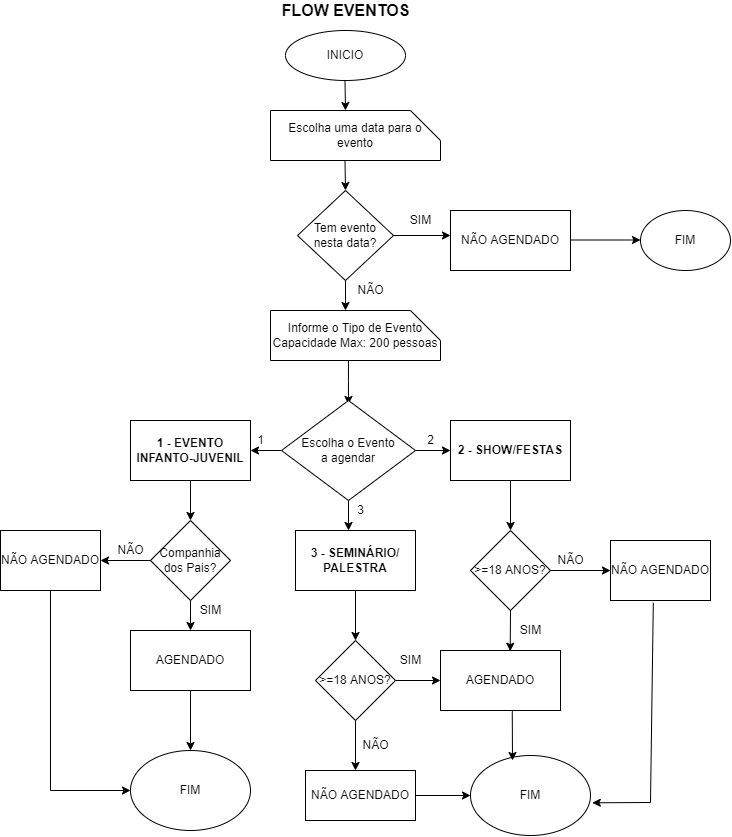

The diagram above was exported from draw.io. Its source (the exported page's mxGraphModel, read from the mxfile embedded in the PNG):
<mxGraphModel dx="914" dy="474" grid="1" gridSize="10" guides="1" tooltips="1" connect="1" arrows="1" fold="1" page="1" pageScale="1" pageWidth="827" pageHeight="1169" math="0" shadow="0">
  <root>
    <mxCell id="0" />
    <mxCell id="1" parent="0" />
    <mxCell id="3ucNYzTxw1BAXLdKMnen-1" value="INICIO&lt;br&gt;" style="ellipse;whiteSpace=wrap;html=1;" vertex="1" parent="1">
      <mxGeometry x="315" y="40" width="120" height="50" as="geometry" />
    </mxCell>
    <mxCell id="3ucNYzTxw1BAXLdKMnen-2" value="&lt;b style=&quot;font-size: 16px&quot;&gt;&lt;font style=&quot;font-size: 16px&quot;&gt;FLOW EVENTO&lt;/font&gt;S&lt;/b&gt;" style="text;html=1;align=center;verticalAlign=middle;resizable=0;points=[];autosize=1;strokeColor=none;fillColor=none;" vertex="1" parent="1">
      <mxGeometry x="305" y="10" width="140" height="20" as="geometry" />
    </mxCell>
    <mxCell id="3ucNYzTxw1BAXLdKMnen-3" value="" style="endArrow=classic;html=1;rounded=0;fontSize=16;" edge="1" parent="1">
      <mxGeometry width="50" height="50" relative="1" as="geometry">
        <mxPoint x="374.5" y="90" as="sourcePoint" />
        <mxPoint x="375" y="120" as="targetPoint" />
      </mxGeometry>
    </mxCell>
    <mxCell id="3ucNYzTxw1BAXLdKMnen-8" value="Escolha uma data para o evento" style="shape=card;whiteSpace=wrap;html=1;fontSize=12;rotation=0;direction=south;" vertex="1" parent="1">
      <mxGeometry x="300" y="120" width="170" height="50" as="geometry" />
    </mxCell>
    <mxCell id="3ucNYzTxw1BAXLdKMnen-10" value="" style="endArrow=classic;html=1;rounded=0;fontSize=16;" edge="1" parent="1">
      <mxGeometry width="50" height="50" relative="1" as="geometry">
        <mxPoint x="374.5" y="170" as="sourcePoint" />
        <mxPoint x="375" y="200" as="targetPoint" />
      </mxGeometry>
    </mxCell>
    <mxCell id="3ucNYzTxw1BAXLdKMnen-11" value="Tem evento nesta data?&lt;br&gt;" style="rhombus;whiteSpace=wrap;html=1;fontSize=12;" vertex="1" parent="1">
      <mxGeometry x="327" y="200" width="96" height="90" as="geometry" />
    </mxCell>
    <mxCell id="3ucNYzTxw1BAXLdKMnen-12" value="" style="endArrow=classic;html=1;rounded=0;fontSize=12;exitX=1;exitY=0.5;exitDx=0;exitDy=0;" edge="1" parent="1" source="3ucNYzTxw1BAXLdKMnen-11">
      <mxGeometry width="50" height="50" relative="1" as="geometry">
        <mxPoint x="430" y="280" as="sourcePoint" />
        <mxPoint x="480" y="245" as="targetPoint" />
      </mxGeometry>
    </mxCell>
    <mxCell id="3ucNYzTxw1BAXLdKMnen-13" value="SIM" style="text;html=1;align=center;verticalAlign=middle;resizable=0;points=[];autosize=1;strokeColor=none;fillColor=none;fontSize=12;" vertex="1" parent="1">
      <mxGeometry x="430" y="220" width="40" height="20" as="geometry" />
    </mxCell>
    <mxCell id="3ucNYzTxw1BAXLdKMnen-15" value="" style="endArrow=classic;html=1;rounded=0;fontSize=12;exitX=0;exitY=0;exitDx=30;exitDy=0;exitPerimeter=0;" edge="1" parent="1">
      <mxGeometry width="50" height="50" relative="1" as="geometry">
        <mxPoint x="600" y="249.5" as="sourcePoint" />
        <mxPoint x="670" y="249.5" as="targetPoint" />
      </mxGeometry>
    </mxCell>
    <mxCell id="3ucNYzTxw1BAXLdKMnen-16" value="FIM" style="ellipse;whiteSpace=wrap;html=1;fontSize=12;" vertex="1" parent="1">
      <mxGeometry x="670" y="220" width="90" height="60" as="geometry" />
    </mxCell>
    <mxCell id="3ucNYzTxw1BAXLdKMnen-17" value="" style="endArrow=classic;html=1;rounded=0;fontSize=12;exitX=0.5;exitY=1;exitDx=0;exitDy=0;" edge="1" parent="1" source="3ucNYzTxw1BAXLdKMnen-11">
      <mxGeometry width="50" height="50" relative="1" as="geometry">
        <mxPoint x="300" y="430" as="sourcePoint" />
        <mxPoint x="375" y="320" as="targetPoint" />
        <Array as="points">
          <mxPoint x="375" y="310" />
        </Array>
      </mxGeometry>
    </mxCell>
    <mxCell id="3ucNYzTxw1BAXLdKMnen-18" value="NÃO" style="text;html=1;align=center;verticalAlign=middle;resizable=0;points=[];autosize=1;strokeColor=none;fillColor=none;fontSize=12;" vertex="1" parent="1">
      <mxGeometry x="380" y="290" width="40" height="20" as="geometry" />
    </mxCell>
    <mxCell id="3ucNYzTxw1BAXLdKMnen-20" value="NÃO AGENDADO" style="rounded=0;whiteSpace=wrap;html=1;fontSize=12;" vertex="1" parent="1">
      <mxGeometry x="480" y="220" width="120" height="60" as="geometry" />
    </mxCell>
    <mxCell id="3ucNYzTxw1BAXLdKMnen-23" value="Informe o Tipo de Evento&lt;br&gt;Capacidade Max: 200 pessoas" style="shape=card;whiteSpace=wrap;html=1;fontSize=12;rotation=0;direction=south;" vertex="1" parent="1">
      <mxGeometry x="300" y="320" width="170" height="50" as="geometry" />
    </mxCell>
    <mxCell id="3ucNYzTxw1BAXLdKMnen-24" value="" style="endArrow=classic;html=1;rounded=0;fontSize=12;exitX=0.5;exitY=1;exitDx=0;exitDy=0;" edge="1" parent="1">
      <mxGeometry width="50" height="50" relative="1" as="geometry">
        <mxPoint x="377.95" y="370" as="sourcePoint" />
        <mxPoint x="377.95" y="414" as="targetPoint" />
        <Array as="points">
          <mxPoint x="377.95" y="390" />
        </Array>
      </mxGeometry>
    </mxCell>
    <mxCell id="3ucNYzTxw1BAXLdKMnen-28" value="Escolha o Evento&lt;br&gt;a agendar" style="rhombus;whiteSpace=wrap;html=1;fontSize=12;" vertex="1" parent="1">
      <mxGeometry x="311" y="410" width="134" height="100" as="geometry" />
    </mxCell>
    <mxCell id="3ucNYzTxw1BAXLdKMnen-29" value="" style="endArrow=classic;html=1;rounded=0;fontSize=12;exitX=1;exitY=0.5;exitDx=0;exitDy=0;" edge="1" parent="1" source="3ucNYzTxw1BAXLdKMnen-28">
      <mxGeometry width="50" height="50" relative="1" as="geometry">
        <mxPoint x="440" y="490" as="sourcePoint" />
        <mxPoint x="480" y="460" as="targetPoint" />
      </mxGeometry>
    </mxCell>
    <mxCell id="3ucNYzTxw1BAXLdKMnen-30" value="" style="endArrow=classic;html=1;rounded=0;fontSize=12;" edge="1" parent="1" source="3ucNYzTxw1BAXLdKMnen-28">
      <mxGeometry width="50" height="50" relative="1" as="geometry">
        <mxPoint x="378" y="560" as="sourcePoint" />
        <mxPoint x="378" y="540" as="targetPoint" />
      </mxGeometry>
    </mxCell>
    <mxCell id="3ucNYzTxw1BAXLdKMnen-32" value="" style="endArrow=classic;html=1;rounded=0;fontSize=12;exitX=0;exitY=0.5;exitDx=0;exitDy=0;entryX=1;entryY=0.5;entryDx=0;entryDy=0;entryPerimeter=0;" edge="1" parent="1" source="3ucNYzTxw1BAXLdKMnen-28" target="3ucNYzTxw1BAXLdKMnen-36">
      <mxGeometry width="50" height="50" relative="1" as="geometry">
        <mxPoint x="270" y="480" as="sourcePoint" />
        <mxPoint x="240" y="460" as="targetPoint" />
      </mxGeometry>
    </mxCell>
    <mxCell id="3ucNYzTxw1BAXLdKMnen-36" value="&lt;b&gt;1 - EVENTO INFANTO-JUVENIL&lt;/b&gt;" style="rounded=0;whiteSpace=wrap;html=1;fontSize=12;" vertex="1" parent="1">
      <mxGeometry x="160" y="430" width="120" height="60" as="geometry" />
    </mxCell>
    <mxCell id="3ucNYzTxw1BAXLdKMnen-37" value="1" style="text;html=1;align=center;verticalAlign=middle;resizable=0;points=[];autosize=1;strokeColor=none;fillColor=none;fontSize=12;" vertex="1" parent="1">
      <mxGeometry x="280" y="440" width="20" height="20" as="geometry" />
    </mxCell>
    <mxCell id="3ucNYzTxw1BAXLdKMnen-38" value="2" style="text;html=1;align=center;verticalAlign=middle;resizable=0;points=[];autosize=1;strokeColor=none;fillColor=none;fontSize=12;" vertex="1" parent="1">
      <mxGeometry x="450" y="440" width="20" height="20" as="geometry" />
    </mxCell>
    <mxCell id="3ucNYzTxw1BAXLdKMnen-39" value="3" style="text;html=1;align=center;verticalAlign=middle;resizable=0;points=[];autosize=1;strokeColor=none;fillColor=none;fontSize=12;" vertex="1" parent="1">
      <mxGeometry x="380" y="510" width="20" height="20" as="geometry" />
    </mxCell>
    <mxCell id="3ucNYzTxw1BAXLdKMnen-40" value="&lt;b&gt;2 - SHOW/FESTAS&lt;/b&gt;" style="rounded=0;whiteSpace=wrap;html=1;fontSize=12;" vertex="1" parent="1">
      <mxGeometry x="480" y="430" width="120" height="60" as="geometry" />
    </mxCell>
    <mxCell id="3ucNYzTxw1BAXLdKMnen-41" value="&lt;b&gt;3 - SEMINÁRIO/&lt;br&gt;PALESTRA&lt;/b&gt;" style="rounded=0;whiteSpace=wrap;html=1;fontSize=12;" vertex="1" parent="1">
      <mxGeometry x="325" y="540" width="120" height="60" as="geometry" />
    </mxCell>
    <mxCell id="3ucNYzTxw1BAXLdKMnen-42" value="" style="endArrow=classic;html=1;rounded=0;fontSize=12;exitX=0.5;exitY=1;exitDx=0;exitDy=0;" edge="1" parent="1" source="3ucNYzTxw1BAXLdKMnen-36">
      <mxGeometry width="50" height="50" relative="1" as="geometry">
        <mxPoint x="200" y="540" as="sourcePoint" />
        <mxPoint x="220" y="530" as="targetPoint" />
      </mxGeometry>
    </mxCell>
    <mxCell id="3ucNYzTxw1BAXLdKMnen-43" value="Companhia dos Pais?" style="rhombus;whiteSpace=wrap;html=1;fontSize=12;" vertex="1" parent="1">
      <mxGeometry x="180" y="530" width="80" height="80" as="geometry" />
    </mxCell>
    <mxCell id="3ucNYzTxw1BAXLdKMnen-45" value="" style="endArrow=classic;html=1;rounded=0;fontSize=12;exitX=0.5;exitY=1;exitDx=0;exitDy=0;" edge="1" parent="1" source="3ucNYzTxw1BAXLdKMnen-43">
      <mxGeometry width="50" height="50" relative="1" as="geometry">
        <mxPoint x="190" y="660" as="sourcePoint" />
        <mxPoint x="220" y="640" as="targetPoint" />
      </mxGeometry>
    </mxCell>
    <mxCell id="3ucNYzTxw1BAXLdKMnen-46" value="SIM" style="text;html=1;align=center;verticalAlign=middle;resizable=0;points=[];autosize=1;strokeColor=none;fillColor=none;fontSize=12;" vertex="1" parent="1">
      <mxGeometry x="220" y="610" width="40" height="20" as="geometry" />
    </mxCell>
    <mxCell id="3ucNYzTxw1BAXLdKMnen-47" value="AGENDADO" style="rounded=0;whiteSpace=wrap;html=1;fontSize=12;" vertex="1" parent="1">
      <mxGeometry x="160" y="640" width="120" height="60" as="geometry" />
    </mxCell>
    <mxCell id="3ucNYzTxw1BAXLdKMnen-48" value="" style="endArrow=classic;html=1;rounded=0;fontSize=12;exitX=0.5;exitY=1;exitDx=0;exitDy=0;" edge="1" parent="1" source="3ucNYzTxw1BAXLdKMnen-47">
      <mxGeometry width="50" height="50" relative="1" as="geometry">
        <mxPoint x="200" y="750" as="sourcePoint" />
        <mxPoint x="220" y="760" as="targetPoint" />
      </mxGeometry>
    </mxCell>
    <mxCell id="3ucNYzTxw1BAXLdKMnen-49" value="FIM" style="ellipse;whiteSpace=wrap;html=1;fontSize=12;" vertex="1" parent="1">
      <mxGeometry x="160" y="760" width="120" height="80" as="geometry" />
    </mxCell>
    <mxCell id="3ucNYzTxw1BAXLdKMnen-50" value="" style="endArrow=classic;html=1;rounded=0;fontSize=12;exitX=0;exitY=0.5;exitDx=0;exitDy=0;" edge="1" parent="1" source="3ucNYzTxw1BAXLdKMnen-43">
      <mxGeometry width="50" height="50" relative="1" as="geometry">
        <mxPoint x="130" y="600" as="sourcePoint" />
        <mxPoint x="130" y="570" as="targetPoint" />
      </mxGeometry>
    </mxCell>
    <mxCell id="3ucNYzTxw1BAXLdKMnen-51" value="NÃO" style="text;html=1;align=center;verticalAlign=middle;resizable=0;points=[];autosize=1;strokeColor=none;fillColor=none;fontSize=12;" vertex="1" parent="1">
      <mxGeometry x="140" y="550" width="40" height="20" as="geometry" />
    </mxCell>
    <mxCell id="3ucNYzTxw1BAXLdKMnen-52" value="NÃO AGENDADO" style="rounded=0;whiteSpace=wrap;html=1;fontSize=12;" vertex="1" parent="1">
      <mxGeometry x="30" y="540" width="100" height="60" as="geometry" />
    </mxCell>
    <mxCell id="3ucNYzTxw1BAXLdKMnen-53" value="" style="endArrow=classic;html=1;rounded=0;fontSize=12;exitX=0.5;exitY=1;exitDx=0;exitDy=0;" edge="1" parent="1" source="3ucNYzTxw1BAXLdKMnen-52" target="3ucNYzTxw1BAXLdKMnen-49">
      <mxGeometry width="50" height="50" relative="1" as="geometry">
        <mxPoint x="50" y="650" as="sourcePoint" />
        <mxPoint x="50" y="750" as="targetPoint" />
        <Array as="points">
          <mxPoint x="80" y="800" />
        </Array>
      </mxGeometry>
    </mxCell>
    <mxCell id="3ucNYzTxw1BAXLdKMnen-54" value="" style="endArrow=classic;html=1;rounded=0;fontSize=12;exitX=0.5;exitY=1;exitDx=0;exitDy=0;" edge="1" parent="1" source="3ucNYzTxw1BAXLdKMnen-41">
      <mxGeometry width="50" height="50" relative="1" as="geometry">
        <mxPoint x="360" y="650" as="sourcePoint" />
        <mxPoint x="385" y="650" as="targetPoint" />
      </mxGeometry>
    </mxCell>
    <mxCell id="3ucNYzTxw1BAXLdKMnen-55" value="&amp;gt;=18 ANOS?" style="rhombus;whiteSpace=wrap;html=1;fontSize=12;" vertex="1" parent="1">
      <mxGeometry x="345" y="650" width="80" height="80" as="geometry" />
    </mxCell>
    <mxCell id="3ucNYzTxw1BAXLdKMnen-56" value="" style="endArrow=classic;html=1;rounded=0;fontSize=12;exitX=1;exitY=0.5;exitDx=0;exitDy=0;" edge="1" parent="1" source="3ucNYzTxw1BAXLdKMnen-55">
      <mxGeometry width="50" height="50" relative="1" as="geometry">
        <mxPoint x="480" y="730" as="sourcePoint" />
        <mxPoint x="470" y="690" as="targetPoint" />
      </mxGeometry>
    </mxCell>
    <mxCell id="3ucNYzTxw1BAXLdKMnen-57" value="SIM" style="text;html=1;align=center;verticalAlign=middle;resizable=0;points=[];autosize=1;strokeColor=none;fillColor=none;fontSize=12;" vertex="1" parent="1">
      <mxGeometry x="420" y="660" width="40" height="20" as="geometry" />
    </mxCell>
    <mxCell id="3ucNYzTxw1BAXLdKMnen-58" value="AGENDADO" style="rounded=0;whiteSpace=wrap;html=1;fontSize=12;" vertex="1" parent="1">
      <mxGeometry x="470" y="660" width="120" height="60" as="geometry" />
    </mxCell>
    <mxCell id="3ucNYzTxw1BAXLdKMnen-59" value="" style="endArrow=classic;html=1;rounded=0;fontSize=12;exitX=0.5;exitY=1;exitDx=0;exitDy=0;" edge="1" parent="1" source="3ucNYzTxw1BAXLdKMnen-55">
      <mxGeometry width="50" height="50" relative="1" as="geometry">
        <mxPoint x="360" y="770" as="sourcePoint" />
        <mxPoint x="385" y="780" as="targetPoint" />
      </mxGeometry>
    </mxCell>
    <mxCell id="3ucNYzTxw1BAXLdKMnen-60" value="NÃO AGENDADO" style="rounded=0;whiteSpace=wrap;html=1;fontSize=12;" vertex="1" parent="1">
      <mxGeometry x="335" y="780" width="110" height="50" as="geometry" />
    </mxCell>
    <mxCell id="3ucNYzTxw1BAXLdKMnen-61" value="FIM" style="ellipse;whiteSpace=wrap;html=1;fontSize=12;" vertex="1" parent="1">
      <mxGeometry x="500" y="765" width="120" height="80" as="geometry" />
    </mxCell>
    <mxCell id="3ucNYzTxw1BAXLdKMnen-62" value="" style="endArrow=classic;html=1;rounded=0;fontSize=12;entryX=0;entryY=0.5;entryDx=0;entryDy=0;" edge="1" parent="1" target="3ucNYzTxw1BAXLdKMnen-61">
      <mxGeometry width="50" height="50" relative="1" as="geometry">
        <mxPoint x="445" y="805" as="sourcePoint" />
        <mxPoint x="495" y="760" as="targetPoint" />
      </mxGeometry>
    </mxCell>
    <mxCell id="3ucNYzTxw1BAXLdKMnen-63" value="" style="endArrow=classic;html=1;rounded=0;fontSize=12;exitX=0.598;exitY=1.012;exitDx=0;exitDy=0;exitPerimeter=0;" edge="1" parent="1" source="3ucNYzTxw1BAXLdKMnen-58">
      <mxGeometry width="50" height="50" relative="1" as="geometry">
        <mxPoint x="510" y="760" as="sourcePoint" />
        <mxPoint x="542" y="770" as="targetPoint" />
      </mxGeometry>
    </mxCell>
    <mxCell id="3ucNYzTxw1BAXLdKMnen-64" value="NÃO" style="text;html=1;align=center;verticalAlign=middle;resizable=0;points=[];autosize=1;strokeColor=none;fillColor=none;fontSize=12;" vertex="1" parent="1">
      <mxGeometry x="385" y="745" width="40" height="20" as="geometry" />
    </mxCell>
    <mxCell id="3ucNYzTxw1BAXLdKMnen-65" value="" style="endArrow=classic;html=1;rounded=0;fontSize=12;exitX=0.5;exitY=1;exitDx=0;exitDy=0;" edge="1" parent="1" source="3ucNYzTxw1BAXLdKMnen-40">
      <mxGeometry width="50" height="50" relative="1" as="geometry">
        <mxPoint x="510" y="540" as="sourcePoint" />
        <mxPoint x="540" y="540" as="targetPoint" />
      </mxGeometry>
    </mxCell>
    <mxCell id="3ucNYzTxw1BAXLdKMnen-66" value="&amp;gt;=18 ANOS?" style="rhombus;whiteSpace=wrap;html=1;fontSize=12;" vertex="1" parent="1">
      <mxGeometry x="500" y="540" width="80" height="80" as="geometry" />
    </mxCell>
    <mxCell id="3ucNYzTxw1BAXLdKMnen-67" value="" style="endArrow=classic;html=1;rounded=0;fontSize=12;exitX=0.5;exitY=1;exitDx=0;exitDy=0;entryX=0.581;entryY=0.012;entryDx=0;entryDy=0;entryPerimeter=0;" edge="1" parent="1" source="3ucNYzTxw1BAXLdKMnen-66" target="3ucNYzTxw1BAXLdKMnen-58">
      <mxGeometry width="50" height="50" relative="1" as="geometry">
        <mxPoint x="530" y="639.2893218813452" as="sourcePoint" />
        <mxPoint x="530" y="589.2893218813452" as="targetPoint" />
      </mxGeometry>
    </mxCell>
    <mxCell id="3ucNYzTxw1BAXLdKMnen-68" value="SIM" style="text;html=1;align=center;verticalAlign=middle;resizable=0;points=[];autosize=1;strokeColor=none;fillColor=none;fontSize=12;" vertex="1" parent="1">
      <mxGeometry x="540" y="630" width="40" height="20" as="geometry" />
    </mxCell>
    <mxCell id="3ucNYzTxw1BAXLdKMnen-69" value="" style="endArrow=classic;html=1;rounded=0;fontSize=12;exitX=1;exitY=0.5;exitDx=0;exitDy=0;" edge="1" parent="1" source="3ucNYzTxw1BAXLdKMnen-66">
      <mxGeometry width="50" height="50" relative="1" as="geometry">
        <mxPoint x="580" y="610" as="sourcePoint" />
        <mxPoint x="640" y="580" as="targetPoint" />
      </mxGeometry>
    </mxCell>
    <mxCell id="3ucNYzTxw1BAXLdKMnen-70" value="NÃO" style="text;html=1;align=center;verticalAlign=middle;resizable=0;points=[];autosize=1;strokeColor=none;fillColor=none;fontSize=12;" vertex="1" parent="1">
      <mxGeometry x="580" y="560" width="40" height="20" as="geometry" />
    </mxCell>
    <mxCell id="3ucNYzTxw1BAXLdKMnen-71" value="NÃO AGENDADO" style="rounded=0;whiteSpace=wrap;html=1;fontSize=12;" vertex="1" parent="1">
      <mxGeometry x="640" y="550" width="100" height="60" as="geometry" />
    </mxCell>
    <mxCell id="3ucNYzTxw1BAXLdKMnen-72" value="" style="endArrow=classic;html=1;rounded=0;fontSize=12;exitX=0.428;exitY=1.039;exitDx=0;exitDy=0;exitPerimeter=0;entryX=1.015;entryY=0.591;entryDx=0;entryDy=0;entryPerimeter=0;" edge="1" parent="1" source="3ucNYzTxw1BAXLdKMnen-71" target="3ucNYzTxw1BAXLdKMnen-61">
      <mxGeometry width="50" height="50" relative="1" as="geometry">
        <mxPoint x="670" y="660" as="sourcePoint" />
        <mxPoint x="683" y="690" as="targetPoint" />
        <Array as="points">
          <mxPoint x="680" y="812" />
        </Array>
      </mxGeometry>
    </mxCell>
  </root>
</mxGraphModel>